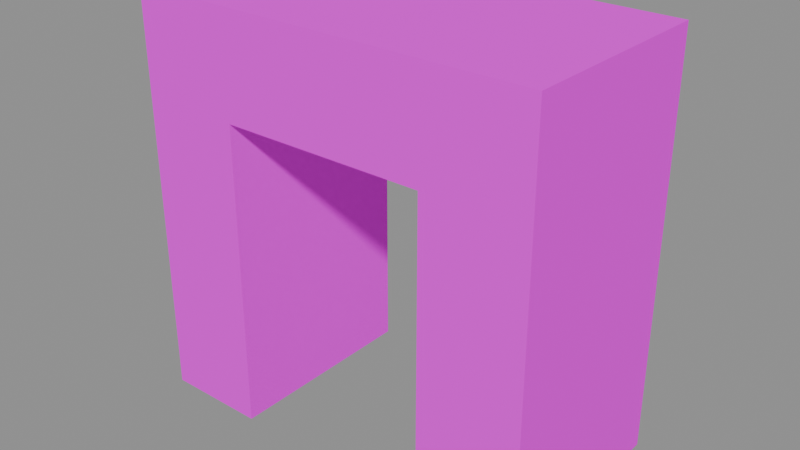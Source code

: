 # Source: door.blend  (saved by Blender 5.1.30; exported with 4.5.12 LTS)
import bpy
from mathutils import Matrix  # noqa: F401  (used for matrix-valued properties, if any)

bpy.ops.wm.read_factory_settings(use_empty=True)
scene = bpy.context.scene
scene.name = 'Scene'

# ---- images (referenced by path relative to the original .blend; pixels are not part of the script)
import os
ASSET_DIR = os.environ.get("B2B_ASSET_DIR", "")  # directory of the original .blend (textures are referenced by path, not embedded)
HERE = os.path.dirname(os.path.abspath(__file__))  # packed textures are extracted next to this script under _unpacked/

def load_image(name, relpath, width, height, colorspace="sRGB"):
    """Load a texture the original file referenced (path relative to the .blend, or extracted next to this script)."""
    p = next((c for c in (os.path.join(HERE, relpath), os.path.join(ASSET_DIR, relpath)) if relpath and os.path.exists(c)), "")
    if p:
        img = bpy.data.images.load(p, check_existing=True)
        img.name = name
    else:  # same state as the original file: an image datablock whose file is absent (Cycles renders it pink)
        img = bpy.data.images.new(name, width, height)
        img.source = "FILE"
        img.filepath = "//" + (relpath or name)
    img.colorspace_settings.name = colorspace
    return img
img_aap_color_palette_png = load_image('aap color palette.png', 'aap color palette.png', 1024, 1024, 'sRGB')

# ---- materials (node trees are filled in below, after node groups)
mat_material = bpy.data.materials.new('Material')
mat_material.diffuse_color = (0.001518, 0.2542, 0.6376, 1.0)
mat_material.roughness = 1.0
mat_material.specular_intensity = 0.0

# ---- material node trees
mat_material.use_nodes = True; mat_material.node_tree.nodes.clear()
_N = mat_material.node_tree.nodes; _L = mat_material.node_tree.links
n0 = _N.new('ShaderNodeBsdfPrincipled'); n0.name = 'Principled BSDF'; n0.location = (-200, 100)
n0.inputs[2].default_value = 1.0
n0.inputs[13].default_value = 0.0
n0.inputs[27].default_value = (0.0, 0.0, 0.0, 1.0)
n0.inputs[28].default_value = 1.0
n1 = _N.new('ShaderNodeOutputMaterial'); n1.name = 'Material Output'; n1.location = (200, 100)
n2 = _N.new('ShaderNodeNormalMap'); n2.name = 'Normal Map'; n2.location = (-600, -600)
n2.label = 'Normal/Map'
n2.inputs[0].default_value = 0.0
n3 = _N.new('ShaderNodeTexImage'); n3.name = 'Image Texture'; n3.location = (-600, 300)
n3.image = img_aap_color_palette_png
_L.new(n0.outputs[0], n1.inputs[0])
_L.new(n2.outputs[0], n0.inputs[5])
_L.new(n3.outputs[0], n0.inputs[0])
n1.is_active_output = True

# ---- meshes
me_cube_017 = bpy.data.meshes.new('Cube.017')
me_cube_017.from_pydata([(-0.5, 2.186e-08, -2.98e-08), (-0.5, -1.0, -2.98e-08), (-0.5, -2.186e-08, 1.5), (-0.5, -1.0, 1.5), (0.5, 2.186e-08, -2.98e-08), (0.5, -1.0, -2.98e-08), (0.5, -2.186e-08, 1.5), (0.5, -1.0, 1.5), (-1.0, -4.371e-08, 2.0), (-1.0, 4.371e-08, 0.0), (-1.0, -1.0, 0.0), (-1.0, -1.0, 2.0), (1.0, -4.371e-08, 2.0), (1.0, -1.0, 2.0), (1.0, 4.371e-08, 0.0), (1.0, -1.0, 0.0)], [], [(9, 10, 11, 8), (8, 11, 13, 12), (12, 13, 15, 14), (5, 7, 6, 4), (2, 0, 9, 8), (1, 3, 11, 10), (6, 2, 8, 12), (3, 7, 13, 11), (4, 6, 12, 14), (7, 5, 15, 13), (10, 9, 0, 1), (14, 15, 5, 4), (7, 3, 2, 6), (3, 1, 0, 2)])
me_cube_017.polygons.foreach_set('use_smooth', [True] * 14)
_k = set([(0, 1), (0, 2), (0, 9), (1, 3), (1, 10), (2, 3), (2, 6), (3, 7), (4, 5), (4, 6), (4, 14), (5, 7), (5, 15), (6, 7), (8, 9), (8, 11), (8, 12), (9, 10), (10, 11), (11, 13), (12, 13), (12, 14), (13, 15), (14, 15)])
me_cube_017.attributes.new('sharp_edge', 'BOOLEAN', 'EDGE').data.foreach_set('value', [ (min(e.vertices), max(e.vertices)) in _k for e in me_cube_017.edges])
_uv = me_cube_017.uv_layers.new(name='UVMap')
_uv.uv.foreach_set('vector', [0.06198, 0.188, 0.06198, 0.188, 0.06198, 0.188, 0.06198, 0.188, 0.06198, 0.188, 0.06198, 0.188, 0.06198, 0.188, 0.06198, 0.188, 0.06198, 0.188, 0.06198, 0.188, 0.06198, 0.188, 0.06198, 0.188, 0.06198, 0.188, 0.06198, 0.188, 0.06198, 0.188, 0.06198, 0.188, 0.06198, 0.188, 0.06198, 0.188, 0.06198, 0.188, 0.06198, 0.188, 0.06198, 0.188, 0.06198, 0.188, 0.06198, 0.188, 0.06198, 0.188, 0.06198, 0.188, 0.06198, 0.188, 0.06198, 0.188, 0.06198, 0.188, 0.06198, 0.188, 0.06198, 0.188, 0.06198, 0.188, 0.06198, 0.188, 0.06198, 0.188, 0.06198, 0.188, 0.06198, 0.188, 0.06198, 0.188, 0.06198, 0.188, 0.06198, 0.188, 0.06198, 0.188, 0.06198, 0.188, 0.06198, 0.188, 0.06198, 0.188, 0.06198, 0.188, 0.06198, 0.188, 0.06198, 0.188, 0.06198, 0.188, 0.06198, 0.188, 0.06198, 0.188, 0.06198, 0.188, 0.06198, 0.188, 0.06198, 0.188, 0.06198, 0.188, 0.06198, 0.188, 0.06198, 0.188, 0.06198, 0.188, 0.06198, 0.188])
me_cube_017.materials.append(mat_material)
me_cube_017.update()
me_cube_017.normals_split_custom_set([tuple(v) for v in zip(*[iter([-1.0, 0.0, 0.0, -1.0, 0.0, 0.0, -1.0, 0.0, 0.0, -1.0, 0.0, 0.0, 0.0, 0.0, 1.0, 0.0, 0.0, 1.0, 0.0, 0.0, 1.0, 0.0, 0.0, 1.0, 1.0, 0.0, 0.0, 1.0, 0.0, 0.0, 1.0, 0.0, 0.0, 1.0, 0.0, 0.0, -1.0, 0.0, 0.0, -1.0, 0.0, 0.0, -1.0, 0.0, 0.0, -1.0, 0.0, 0.0, 9.367e-09, 1.0, 4.059e-08, 1.873e-08, 1.0, 3.747e-08, 1.873e-08, 1.0, 3.747e-08, 9.367e-09, 1.0, 4.059e-08, -1.703e-08, -1.0, -3.406e-08, -8.515e-09, -1.0, -1.703e-08, -8.515e-09, -1.0, -1.703e-08, -1.703e-08, -1.0, -3.406e-08, -9.367e-09, 1.0, 4.059e-08, 9.367e-09, 1.0, 4.059e-08, 9.367e-09, 1.0, 4.059e-08, -9.367e-09, 1.0, 4.059e-08, -8.515e-09, -1.0, -1.703e-08, 8.515e-09, -1.0, -1.703e-08, 8.515e-09, -1.0, -1.703e-08, -8.515e-09, -1.0, -1.703e-08, -1.873e-08, 1.0, 3.747e-08, -9.367e-09, 1.0, 4.059e-08, -9.367e-09, 1.0, 4.059e-08, -1.873e-08, 1.0, 3.747e-08, 8.515e-09, -1.0, -1.703e-08, 1.703e-08, -1.0, -3.406e-08, 1.703e-08, -1.0, -3.406e-08, 8.515e-09, -1.0, -1.703e-08, -5.96e-08, 0.0, -1.0, -5.96e-08, 0.0, -1.0, -5.96e-08, 0.0, -1.0, -5.96e-08, 0.0, -1.0, 5.96e-08, 0.0, -1.0, 5.96e-08, 0.0, -1.0, 5.96e-08, 0.0, -1.0, 5.96e-08, 0.0, -1.0, 0.0, 0.0, -1.0, 0.0, 0.0, -1.0, 0.0, 0.0, -1.0, 0.0, 0.0, -1.0, 1.0, 0.0, 0.0, 1.0, 0.0, 0.0, 1.0, 0.0, 0.0, 1.0, 0.0, 0.0])] * 3)])

# ---- objects
ob_door = bpy.data.objects.new('Door', me_cube_017)
ob_door_1 = bpy.data.objects.new('door', None)

# ---- transforms, parenting, visibility, modifiers, constraints
ob_door.parent = ob_door_1
ob_door.location = (0.0, 0.5, 2.98e-08)
ob_door.rotation_euler = (-1.629e-07, 0.0, 0.0)
ob_door.color = (0.8, 0.8, 0.8, 1.0)
ob_door_1.location = (0.0, 0.0, 0.0)
ob_door_1.empty_display_size = 0.5

# ---- collection membership
scene.collection.objects.link(ob_door)
scene.collection.objects.link(ob_door_1)

# ---- scene / render settings (as saved in the file)
scene.frame_start = 1; scene.frame_end = 250; scene.frame_set(1)
scene.render.engine = 'BLENDER_EEVEE_NEXT'
scene.render.fps = 30
scene.render.bake_bias = 0.0
scene.render.bake_samples = 0
scene.cycles.sampling_pattern = 'TABULATED_SOBOL'
scene.eevee.use_volume_custom_range = False
bpy.context.view_layer.update()

# ---- added for rendering (the .blend has no active camera and no usable light): camera, sun + grey world if the file has none
cam_auto = bpy.data.cameras.new('AutoCamera')
cam_auto.lens = 50.0
cam_auto.sensor_width = 36.0
cam_auto.clip_end = 1000.0
ob_auto_camera = bpy.data.objects.new('AutoCamera', cam_auto)
scene.collection.objects.link(ob_auto_camera)
ob_auto_camera.location = (2.77567, -3.33081, 3.22054)
ob_auto_camera.rotation_euler = (1.09748, -7.21219e-08, 0.694738)
scene.camera = ob_auto_camera
light_auto_sun = bpy.data.lights.new('AutoSun', 'SUN')
light_auto_sun.energy = 3.0
light_auto_sun.angle = 0.0523599
ob_auto_sun = bpy.data.objects.new('AutoSun', light_auto_sun)
scene.collection.objects.link(ob_auto_sun)
ob_auto_sun.rotation_euler = (0.872665, 0.174533, 0.523599)
if scene.world is None:
    world_auto = bpy.data.worlds.new('AutoWorld')
    world_auto.color = (0.3, 0.3, 0.3)
    scene.world = world_auto
bpy.context.view_layer.update()
